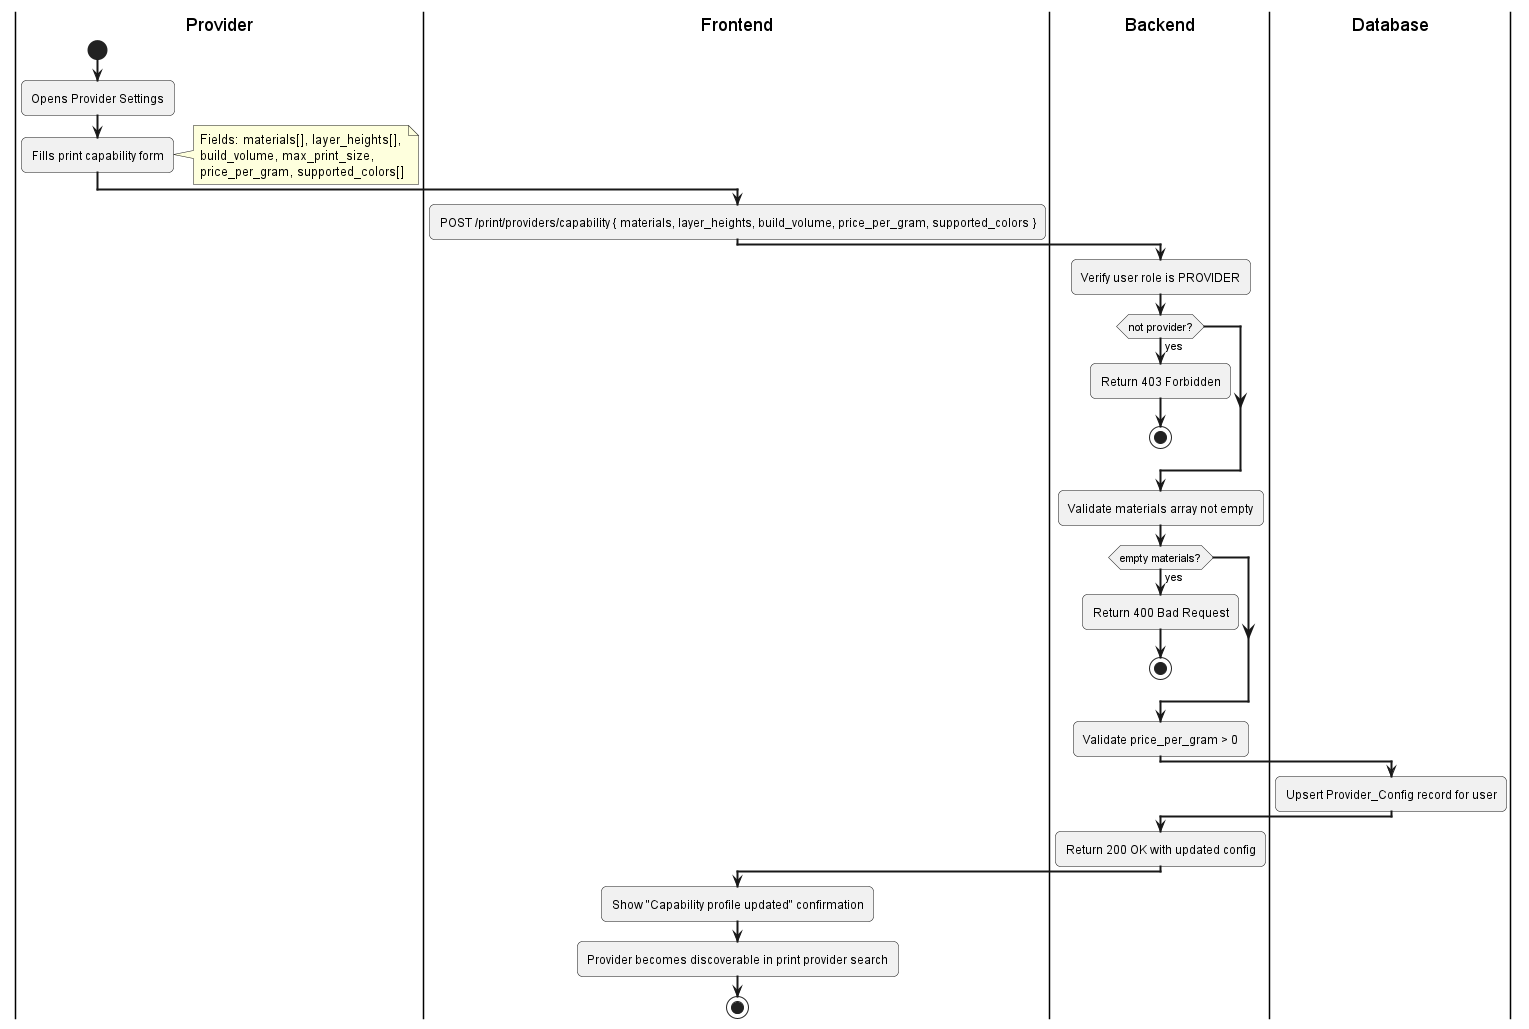

The diagram above was rendered by PlantUML. Its source (embedded in the PNG):
@startuml
skinparam activityArrowThickness 2
skinparam roundcorner 10

|Provider|
start
:Opens Provider Settings;
:Fills print capability form;
note right: Fields: materials[], layer_heights[],\nbuild_volume, max_print_size,\nprice_per_gram, supported_colors[]

|Frontend|
:POST /print/providers/capability { materials, layer_heights, build_volume, price_per_gram, supported_colors };

|Backend|
:Verify user role is PROVIDER;
if (not provider?) then (yes)
  :Return 403 Forbidden;
  stop
endif

:Validate materials array not empty;
if (empty materials?) then (yes)
  :Return 400 Bad Request;
  stop
endif

:Validate price_per_gram > 0;

|Database|
:Upsert Provider_Config record for user;

|Backend|
:Return 200 OK with updated config;

|Frontend|
:Show "Capability profile updated" confirmation;
:Provider becomes discoverable in print provider search;
stop
@enduml